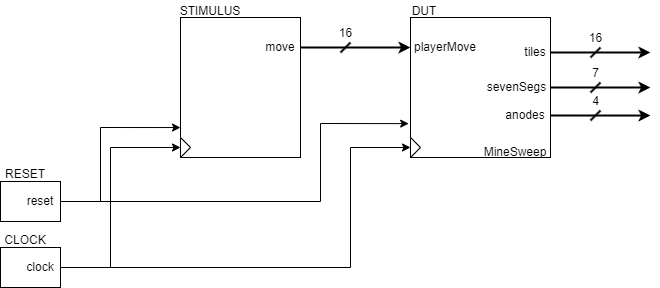

The diagram above was exported from draw.io. Its source (the exported page's mxGraphModel, read from the mxfile embedded in the PNG):
<mxGraphModel dx="1086" dy="779" grid="1" gridSize="10" guides="1" tooltips="1" connect="1" arrows="1" fold="1" page="1" pageScale="1" pageWidth="1169" pageHeight="827" math="0" shadow="0">
  <root>
    <mxCell id="0" />
    <mxCell id="1" parent="0" />
    <mxCell id="2" value="" style="externalPins=0;recursiveResize=0;shadow=0;dashed=0;align=center;html=1;strokeWidth=1;shape=mxgraph.rtl.abstract.entity;container=1;collapsible=0;kind=sequential;drawPins=0;left=3;right=2;bottom=0;top=0;" parent="1" vertex="1">
      <mxGeometry x="670" y="287" width="140" height="140" as="geometry" />
    </mxCell>
    <mxCell id="11" value="playerMove" style="text;html=1;strokeColor=none;fillColor=none;align=center;verticalAlign=middle;whiteSpace=wrap;rounded=0;" parent="2" vertex="1">
      <mxGeometry y="20" width="70" height="20" as="geometry" />
    </mxCell>
    <mxCell id="15" value="" style="triangle;whiteSpace=wrap;html=1;" parent="2" vertex="1">
      <mxGeometry y="120" width="10" height="20" as="geometry" />
    </mxCell>
    <mxCell id="24" value="tiles" style="text;html=1;strokeColor=none;fillColor=none;align=center;verticalAlign=middle;whiteSpace=wrap;rounded=0;" parent="2" vertex="1">
      <mxGeometry x="110" y="30" width="30" height="10" as="geometry" />
    </mxCell>
    <mxCell id="35" value="DUT" style="text;html=1;strokeColor=none;fillColor=none;align=center;verticalAlign=middle;whiteSpace=wrap;rounded=0;strokeWidth=2;" parent="2" vertex="1">
      <mxGeometry x="-6" y="-16" width="40" height="20" as="geometry" />
    </mxCell>
    <mxCell id="36" value="MineSweep" style="text;html=1;strokeColor=none;fillColor=none;align=center;verticalAlign=middle;whiteSpace=wrap;rounded=0;strokeWidth=2;" parent="2" vertex="1">
      <mxGeometry x="70" y="130" width="70" height="10" as="geometry" />
    </mxCell>
    <mxCell id="39" value="sevenSegs" style="text;html=1;align=center;verticalAlign=middle;resizable=0;points=[];autosize=1;strokeColor=none;fillColor=none;" parent="2" vertex="1">
      <mxGeometry x="66" y="55" width="80" height="30" as="geometry" />
    </mxCell>
    <mxCell id="42" value="anodes" style="text;html=1;strokeColor=none;fillColor=none;align=center;verticalAlign=middle;whiteSpace=wrap;rounded=0;" parent="2" vertex="1">
      <mxGeometry x="90" y="93" width="50" height="10" as="geometry" />
    </mxCell>
    <mxCell id="3" value="" style="externalPins=0;recursiveResize=0;shadow=0;dashed=0;align=center;html=1;strokeWidth=1;shape=mxgraph.rtl.abstract.entity;container=1;collapsible=0;kind=sequential;drawPins=0;left=3;right=2;bottom=0;top=0;" parent="1" vertex="1">
      <mxGeometry x="440" y="287" width="120" height="140" as="geometry" />
    </mxCell>
    <mxCell id="14" value="" style="triangle;whiteSpace=wrap;html=1;" parent="3" vertex="1">
      <mxGeometry y="120" width="10" height="20" as="geometry" />
    </mxCell>
    <mxCell id="38" value="move" style="text;html=1;strokeColor=none;fillColor=none;align=center;verticalAlign=middle;whiteSpace=wrap;rounded=0;strokeWidth=2;" parent="3" vertex="1">
      <mxGeometry x="80" y="26" width="40" height="8" as="geometry" />
    </mxCell>
    <mxCell id="19" style="edgeStyle=none;rounded=0;html=1;exitX=0;exitY=0;exitDx=60;exitDy=20;exitPerimeter=0;entryX=0;entryY=0.786;entryDx=0;entryDy=0;entryPerimeter=0;" parent="1" source="4" target="3" edge="1">
      <mxGeometry relative="1" as="geometry">
        <Array as="points">
          <mxPoint x="360" y="471" />
          <mxPoint x="360" y="397" />
        </Array>
      </mxGeometry>
    </mxCell>
    <mxCell id="20" style="edgeStyle=none;rounded=0;html=1;exitX=0;exitY=0;exitDx=60;exitDy=20;exitPerimeter=0;entryX=-0.013;entryY=0.758;entryDx=0;entryDy=0;entryPerimeter=0;" parent="1" source="4" target="2" edge="1">
      <mxGeometry relative="1" as="geometry">
        <Array as="points">
          <mxPoint x="580" y="471" />
          <mxPoint x="580" y="393" />
        </Array>
      </mxGeometry>
    </mxCell>
    <mxCell id="4" value="" style="externalPins=0;recursiveResize=0;shadow=0;dashed=0;align=center;html=1;strokeWidth=1;shape=mxgraph.rtl.abstract.entity;container=1;collapsible=0;kind=sequential;drawPins=0;left=3;right=2;bottom=0;top=0;" parent="1" vertex="1">
      <mxGeometry x="260" y="451" width="60" height="40" as="geometry" />
    </mxCell>
    <mxCell id="21" value="reset" style="text;html=1;strokeColor=none;fillColor=none;align=center;verticalAlign=middle;whiteSpace=wrap;rounded=0;" parent="4" vertex="1">
      <mxGeometry x="20" y="15" width="40" height="10" as="geometry" />
    </mxCell>
    <mxCell id="16" style="edgeStyle=none;html=1;exitX=0;exitY=0;exitDx=60;exitDy=20;exitPerimeter=0;entryX=0;entryY=0.5;entryDx=0;entryDy=0;rounded=0;" parent="1" source="6" target="14" edge="1">
      <mxGeometry relative="1" as="geometry">
        <Array as="points">
          <mxPoint x="370" y="537" />
          <mxPoint x="370" y="417" />
        </Array>
      </mxGeometry>
    </mxCell>
    <mxCell id="17" style="edgeStyle=none;html=1;exitX=0;exitY=0;exitDx=60;exitDy=20;exitPerimeter=0;entryX=0;entryY=0.5;entryDx=0;entryDy=0;rounded=0;" parent="1" source="6" target="15" edge="1">
      <mxGeometry relative="1" as="geometry">
        <Array as="points">
          <mxPoint x="610" y="537" />
          <mxPoint x="610" y="417" />
        </Array>
      </mxGeometry>
    </mxCell>
    <mxCell id="6" value="" style="externalPins=0;recursiveResize=0;shadow=0;dashed=0;align=center;html=1;strokeWidth=1;shape=mxgraph.rtl.abstract.entity;container=1;collapsible=0;kind=sequential;drawPins=0;left=3;right=2;bottom=0;top=0;" parent="1" vertex="1">
      <mxGeometry x="260" y="517" width="60" height="40" as="geometry" />
    </mxCell>
    <mxCell id="22" value="clock" style="text;html=1;strokeColor=none;fillColor=none;align=center;verticalAlign=middle;whiteSpace=wrap;rounded=0;" parent="6" vertex="1">
      <mxGeometry x="20" y="15" width="40" height="10" as="geometry" />
    </mxCell>
    <mxCell id="7" value="" style="endArrow=classic;html=1;entryX=0;entryY=0.5;entryDx=0;entryDy=0;strokeWidth=2;" parent="1" target="11" edge="1">
      <mxGeometry width="50" height="50" relative="1" as="geometry">
        <mxPoint x="560" y="317" as="sourcePoint" />
        <mxPoint x="710" y="377" as="targetPoint" />
      </mxGeometry>
    </mxCell>
    <mxCell id="12" value="CLOCK" style="text;html=1;strokeColor=none;fillColor=none;align=center;verticalAlign=middle;whiteSpace=wrap;rounded=0;" parent="1" vertex="1">
      <mxGeometry x="260" y="495" width="50" height="30" as="geometry" />
    </mxCell>
    <mxCell id="18" value="RESET" style="text;html=1;strokeColor=none;fillColor=none;align=center;verticalAlign=middle;whiteSpace=wrap;rounded=0;" parent="1" vertex="1">
      <mxGeometry x="260" y="434" width="50" height="20" as="geometry" />
    </mxCell>
    <mxCell id="26" value="" style="endArrow=classic;html=1;rounded=0;exitX=1;exitY=0.5;exitDx=0;exitDy=0;strokeWidth=2;" parent="1" source="24" edge="1">
      <mxGeometry width="50" height="50" relative="1" as="geometry">
        <mxPoint x="830" y="377" as="sourcePoint" />
        <mxPoint x="910" y="322" as="targetPoint" />
      </mxGeometry>
    </mxCell>
    <mxCell id="30" value="16" style="verticalLabelPosition=top;shadow=0;dashed=0;align=center;html=1;verticalAlign=bottom;shape=mxgraph.electrical.transmission.bus_width;pointerEvents=1;strokeWidth=2;labelPosition=center;" parent="1" vertex="1">
      <mxGeometry x="600" y="312" width="10" height="10" as="geometry" />
    </mxCell>
    <mxCell id="32" value="16" style="verticalLabelPosition=top;shadow=0;dashed=0;align=center;html=1;verticalAlign=bottom;shape=mxgraph.electrical.transmission.bus_width;pointerEvents=1;strokeWidth=2;labelPosition=center;" parent="1" vertex="1">
      <mxGeometry x="850" y="317" width="10" height="10" as="geometry" />
    </mxCell>
    <mxCell id="37" value="STIMULUS" style="text;html=1;strokeColor=none;fillColor=none;align=center;verticalAlign=middle;whiteSpace=wrap;rounded=0;strokeWidth=2;" parent="1" vertex="1">
      <mxGeometry x="440" y="276" width="60" height="10" as="geometry" />
    </mxCell>
    <mxCell id="40" style="edgeStyle=none;html=1;strokeWidth=2;" parent="1" edge="1">
      <mxGeometry relative="1" as="geometry">
        <mxPoint x="910" y="357" as="targetPoint" />
        <mxPoint x="810" y="357" as="sourcePoint" />
      </mxGeometry>
    </mxCell>
    <mxCell id="41" value="7" style="verticalLabelPosition=top;shadow=0;dashed=0;align=center;html=1;verticalAlign=bottom;shape=mxgraph.electrical.transmission.bus_width;pointerEvents=1;strokeWidth=2;labelPosition=center;" parent="1" vertex="1">
      <mxGeometry x="850" y="352" width="10" height="10" as="geometry" />
    </mxCell>
    <mxCell id="43" style="edgeStyle=none;html=1;exitX=1;exitY=0.5;exitDx=0;exitDy=0;strokeWidth=2;" parent="1" source="42" edge="1">
      <mxGeometry relative="1" as="geometry">
        <mxPoint x="910" y="385.04651162790697" as="targetPoint" />
      </mxGeometry>
    </mxCell>
    <mxCell id="44" value="4" style="verticalLabelPosition=top;shadow=0;dashed=0;align=center;html=1;verticalAlign=bottom;shape=mxgraph.electrical.transmission.bus_width;pointerEvents=1;strokeWidth=2;labelPosition=center;" parent="1" vertex="1">
      <mxGeometry x="850" y="380" width="10" height="10" as="geometry" />
    </mxCell>
  </root>
</mxGraphModel>